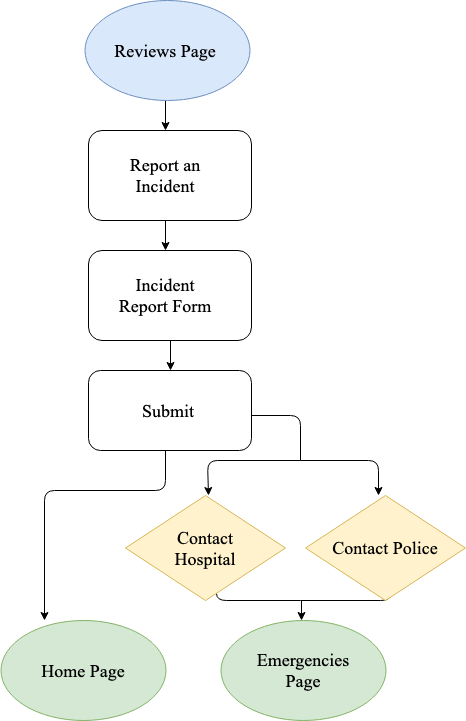

The diagram above was exported from draw.io. Its source (the exported page's mxGraphModel, read from the mxfile embedded in the PNG):
<mxGraphModel dx="918" dy="510" grid="1" gridSize="10" guides="1" tooltips="1" connect="1" arrows="1" fold="1" page="1" pageScale="1" pageWidth="850" pageHeight="1100" math="0" shadow="0">
  <root>
    <mxCell id="0" />
    <mxCell id="1" parent="0" />
    <mxCell id="TZ8lvi_o7_hNUz0UugRr-36" value="" style="endArrow=none;html=1;entryX=0.578;entryY=1.033;entryDx=0;entryDy=0;entryPerimeter=0;" parent="1" edge="1">
      <mxGeometry width="50" height="50" relative="1" as="geometry">
        <mxPoint x="560" y="610" as="sourcePoint" />
        <mxPoint x="650" y="598" as="targetPoint" />
        <Array as="points">
          <mxPoint x="650" y="610" />
        </Array>
      </mxGeometry>
    </mxCell>
    <mxCell id="TZ8lvi_o7_hNUz0UugRr-34" value="" style="endArrow=none;html=1;entryX=0.555;entryY=1.007;entryDx=0;entryDy=0;entryPerimeter=0;" parent="1" edge="1">
      <mxGeometry width="50" height="50" relative="1" as="geometry">
        <mxPoint x="560" y="610" as="sourcePoint" />
        <mxPoint x="476" y="596" as="targetPoint" />
        <Array as="points">
          <mxPoint x="476" y="610" />
        </Array>
      </mxGeometry>
    </mxCell>
    <mxCell id="MO1Ifxv7WM_4FVVX38rZ-9" value="" style="rhombus;whiteSpace=wrap;html=1;fillColor=#fff2cc;strokeColor=#d6b656;" parent="1" vertex="1">
      <mxGeometry x="385" y="505" width="160" height="105" as="geometry" />
    </mxCell>
    <mxCell id="MO1Ifxv7WM_4FVVX38rZ-10" value="" style="rhombus;whiteSpace=wrap;html=1;fillColor=#fff2cc;strokeColor=#d6b656;" parent="1" vertex="1">
      <mxGeometry x="565" y="505" width="160" height="105" as="geometry" />
    </mxCell>
    <mxCell id="TZ8lvi_o7_hNUz0UugRr-28" value="" style="endArrow=classic;html=1;entryX=0.25;entryY=0;entryDx=0;entryDy=0;" parent="1" edge="1">
      <mxGeometry width="50" height="50" relative="1" as="geometry">
        <mxPoint x="425" y="450" as="sourcePoint" />
        <mxPoint x="304" y="630" as="targetPoint" />
        <Array as="points">
          <mxPoint x="425" y="500" />
          <mxPoint x="304" y="500" />
        </Array>
      </mxGeometry>
    </mxCell>
    <mxCell id="TZ8lvi_o7_hNUz0UugRr-30" value="" style="endArrow=none;html=1;exitX=1;exitY=0.5;exitDx=0;exitDy=0;" parent="1" edge="1">
      <mxGeometry width="50" height="50" relative="1" as="geometry">
        <mxPoint x="503" y="425" as="sourcePoint" />
        <mxPoint x="560" y="470" as="targetPoint" />
        <Array as="points">
          <mxPoint x="560" y="425" />
        </Array>
      </mxGeometry>
    </mxCell>
    <mxCell id="MO1Ifxv7WM_4FVVX38rZ-4" value="" style="rounded=1;whiteSpace=wrap;html=1;" parent="1" vertex="1">
      <mxGeometry x="348" y="140" width="163" height="90" as="geometry" />
    </mxCell>
    <mxCell id="MO1Ifxv7WM_4FVVX38rZ-5" value="" style="rounded=1;whiteSpace=wrap;html=1;" parent="1" vertex="1">
      <mxGeometry x="348" y="380" width="163" height="80" as="geometry" />
    </mxCell>
    <mxCell id="MO1Ifxv7WM_4FVVX38rZ-6" value="" style="rounded=1;whiteSpace=wrap;html=1;" parent="1" vertex="1">
      <mxGeometry x="348" y="260" width="163" height="90" as="geometry" />
    </mxCell>
    <mxCell id="MO1Ifxv7WM_4FVVX38rZ-2" value="" style="ellipse;whiteSpace=wrap;html=1;fillColor=#d5e8d4;strokeColor=#82b366;" parent="1" vertex="1">
      <mxGeometry x="260" y="630" width="165" height="100" as="geometry" />
    </mxCell>
    <mxCell id="MO1Ifxv7WM_4FVVX38rZ-3" value="" style="ellipse;whiteSpace=wrap;html=1;fillColor=#d5e8d4;strokeColor=#82b366;" parent="1" vertex="1">
      <mxGeometry x="480" y="630" width="165" height="100" as="geometry" />
    </mxCell>
    <mxCell id="TZ8lvi_o7_hNUz0UugRr-5" value="" style="endArrow=classic;html=1;exitX=0.5;exitY=1;exitDx=0;exitDy=0;entryX=0.5;entryY=0;entryDx=0;entryDy=0;" parent="1" edge="1">
      <mxGeometry width="50" height="50" relative="1" as="geometry">
        <mxPoint x="425" y="100" as="sourcePoint" />
        <mxPoint x="425" y="140" as="targetPoint" />
      </mxGeometry>
    </mxCell>
    <mxCell id="MO1Ifxv7WM_4FVVX38rZ-1" value="" style="ellipse;whiteSpace=wrap;html=1;fillColor=#dae8fc;strokeColor=#6c8ebf;" parent="1" vertex="1">
      <mxGeometry x="344.5" y="10" width="165" height="100" as="geometry" />
    </mxCell>
    <mxCell id="TZ8lvi_o7_hNUz0UugRr-2" value="&lt;font face=&quot;Times New Roman&quot; style=&quot;font-size: 18px&quot;&gt;Reviews Page&lt;/font&gt;" style="text;html=1;strokeColor=none;fillColor=none;align=center;verticalAlign=middle;whiteSpace=wrap;rounded=0;" parent="1" vertex="1">
      <mxGeometry x="350" y="30" width="150" height="60" as="geometry" />
    </mxCell>
    <mxCell id="TZ8lvi_o7_hNUz0UugRr-4" value="&lt;font face=&quot;Times New Roman&quot; style=&quot;font-size: 18px&quot;&gt;Report an Incident&lt;/font&gt;" style="text;html=1;strokeColor=none;fillColor=none;align=center;verticalAlign=middle;whiteSpace=wrap;rounded=0;" parent="1" vertex="1">
      <mxGeometry x="370" y="155" width="110" height="60" as="geometry" />
    </mxCell>
    <mxCell id="TZ8lvi_o7_hNUz0UugRr-8" value="&lt;font face=&quot;Times New Roman&quot; style=&quot;font-size: 18px&quot;&gt;Incident Report Form&lt;/font&gt;" style="text;html=1;strokeColor=none;fillColor=none;align=center;verticalAlign=middle;whiteSpace=wrap;rounded=0;" parent="1" vertex="1">
      <mxGeometry x="370" y="275" width="110" height="60" as="geometry" />
    </mxCell>
    <mxCell id="TZ8lvi_o7_hNUz0UugRr-9" value="" style="endArrow=classic;html=1;exitX=0.5;exitY=1;exitDx=0;exitDy=0;entryX=0.5;entryY=0;entryDx=0;entryDy=0;" parent="1" edge="1">
      <mxGeometry width="50" height="50" relative="1" as="geometry">
        <mxPoint x="425" y="230" as="sourcePoint" />
        <mxPoint x="425" y="260" as="targetPoint" />
      </mxGeometry>
    </mxCell>
    <mxCell id="TZ8lvi_o7_hNUz0UugRr-12" value="&lt;font face=&quot;Times New Roman&quot; style=&quot;font-size: 18px&quot;&gt;Submit&lt;/font&gt;" style="text;html=1;strokeColor=none;fillColor=none;align=center;verticalAlign=middle;whiteSpace=wrap;rounded=0;" parent="1" vertex="1">
      <mxGeometry x="372" y="390" width="110" height="60" as="geometry" />
    </mxCell>
    <mxCell id="TZ8lvi_o7_hNUz0UugRr-14" value="&lt;font face=&quot;Times New Roman&quot; style=&quot;font-size: 18px&quot;&gt;Contact Hospital&lt;/font&gt;" style="text;html=1;strokeColor=none;fillColor=none;align=center;verticalAlign=middle;whiteSpace=wrap;rounded=0;" parent="1" vertex="1">
      <mxGeometry x="410" y="527.5" width="110" height="60" as="geometry" />
    </mxCell>
    <mxCell id="TZ8lvi_o7_hNUz0UugRr-16" value="&lt;font face=&quot;Times New Roman&quot; style=&quot;font-size: 18px&quot;&gt;Contact Police&lt;/font&gt;" style="text;html=1;strokeColor=none;fillColor=none;align=center;verticalAlign=middle;whiteSpace=wrap;rounded=0;" parent="1" vertex="1">
      <mxGeometry x="590" y="527.5" width="110" height="60" as="geometry" />
    </mxCell>
    <mxCell id="TZ8lvi_o7_hNUz0UugRr-21" value="&lt;font face=&quot;Times New Roman&quot; style=&quot;font-size: 18px&quot;&gt;Emergencies Page&lt;/font&gt;" style="text;html=1;strokeColor=none;fillColor=none;align=center;verticalAlign=middle;whiteSpace=wrap;rounded=0;" parent="1" vertex="1">
      <mxGeometry x="507.5" y="650" width="110" height="60" as="geometry" />
    </mxCell>
    <mxCell id="TZ8lvi_o7_hNUz0UugRr-27" value="&lt;font face=&quot;Times New Roman&quot; style=&quot;font-size: 18px&quot;&gt;Home Page&lt;/font&gt;" style="text;html=1;strokeColor=none;fillColor=none;align=center;verticalAlign=middle;whiteSpace=wrap;rounded=0;" parent="1" vertex="1">
      <mxGeometry x="287.5" y="650" width="110" height="60" as="geometry" />
    </mxCell>
    <mxCell id="TZ8lvi_o7_hNUz0UugRr-31" value="" style="endArrow=classic;html=1;entryX=0.5;entryY=0;entryDx=0;entryDy=0;" parent="1" edge="1">
      <mxGeometry width="50" height="50" relative="1" as="geometry">
        <mxPoint x="560" y="470" as="sourcePoint" />
        <mxPoint x="468" y="505" as="targetPoint" />
        <Array as="points">
          <mxPoint x="467" y="470" />
        </Array>
      </mxGeometry>
    </mxCell>
    <mxCell id="TZ8lvi_o7_hNUz0UugRr-32" value="" style="endArrow=classic;html=1;entryX=0.5;entryY=0;entryDx=0;entryDy=0;" parent="1" edge="1">
      <mxGeometry width="50" height="50" relative="1" as="geometry">
        <mxPoint x="560" y="470" as="sourcePoint" />
        <mxPoint x="638" y="505" as="targetPoint" />
        <Array as="points">
          <mxPoint x="638" y="470" />
        </Array>
      </mxGeometry>
    </mxCell>
    <mxCell id="TZ8lvi_o7_hNUz0UugRr-33" value="" style="endArrow=classic;html=1;entryX=0.5;entryY=0;entryDx=0;entryDy=0;" parent="1" edge="1">
      <mxGeometry width="50" height="50" relative="1" as="geometry">
        <mxPoint x="561" y="610" as="sourcePoint" />
        <mxPoint x="561" y="630" as="targetPoint" />
      </mxGeometry>
    </mxCell>
    <mxCell id="MO1Ifxv7WM_4FVVX38rZ-8" value="" style="endArrow=classic;html=1;exitX=0.5;exitY=1;exitDx=0;exitDy=0;entryX=0.5;entryY=0;entryDx=0;entryDy=0;" parent="1" source="MO1Ifxv7WM_4FVVX38rZ-6" target="MO1Ifxv7WM_4FVVX38rZ-5" edge="1">
      <mxGeometry width="50" height="50" relative="1" as="geometry">
        <mxPoint x="260" y="800" as="sourcePoint" />
        <mxPoint x="310" y="750" as="targetPoint" />
      </mxGeometry>
    </mxCell>
  </root>
</mxGraphModel>